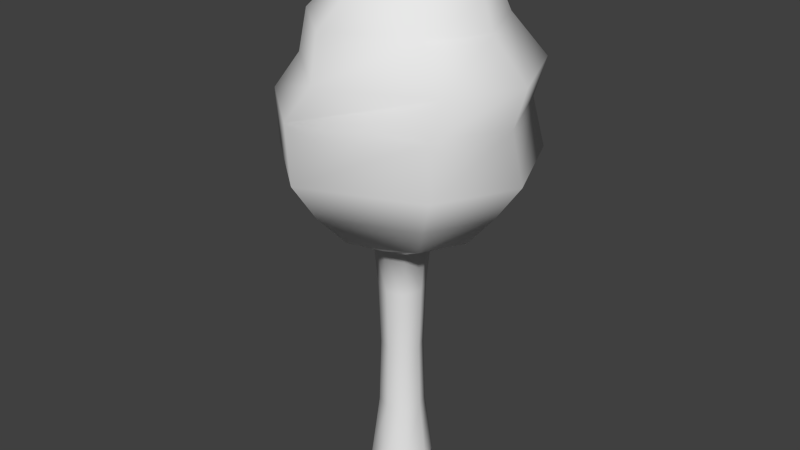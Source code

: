 # Source: puuliv.blend  (saved by Blender 2.76.0; exported with 4.5.12 LTS)
import bpy
from mathutils import Matrix  # noqa: F401  (used for matrix-valued properties, if any)

bpy.ops.wm.read_factory_settings(use_empty=True)
scene = bpy.context.scene
scene.name = 'Scene'

# ---- collections
col_collection_1 = bpy.data.collections.new('Collection 1'); scene.collection.children.link(col_collection_1)

# ---- materials (node trees are filled in below, after node groups)
mat_material_001 = bpy.data.materials.new('Material.001')
mat_material_001.alpha_threshold = 0.0
mat_material_001.use_transparent_shadow = False
mat_material_001.roughness = 0.5
mat_material_001.specular_intensity = 0.02988

# ---- material node trees

# ---- world
world_world = bpy.data.worlds.new('World'); scene.world = world_world
world_world.color = (0.05088, 0.05088, 0.05088)
world_world.use_sun_shadow = False
world_world.sun_shadow_jitter_overblur = 0.0
world_world.cycles.sampling_method = 'MANUAL'
world_world.cycles.sample_map_resolution = 256

# ---- meshes
me_cylinder_001 = bpy.data.meshes.new('Cylinder.001')
me_cylinder_001.from_pydata([(-2.118e-09, 0.7157, -1.771), (-1.174e-09, 0.8424, -0.3497), (0.5061, 0.5061, -1.771), (0.5957, 0.5957, -0.3497), (0.7157, -2.917e-08, -1.771), (0.8424, -3.565e-08, -0.3497), (0.5061, -0.5061, -1.771), (0.5957, -0.5957, -0.3497), (-6.469e-08, -0.7157, -1.771), (-7.482e-08, -0.8424, -0.3497), (-0.5061, -0.5061, -1.771), (-0.5957, -0.5957, -0.3497), (-0.7157, 1.065e-08, -1.771), (-0.8424, 1.122e-08, -0.3497), (-0.5061, 0.5061, -1.771), (-0.5957, 0.5957, -0.3497), (-7.212e-06, 0.6458, -3.792), (0.4565, 0.4567, -3.792), (0.6456, 0.0002019, -3.792), (0.4565, -0.4563, -3.792), (-7.268e-06, -0.6454, -3.792), (-0.4565, -0.4563, -3.792), (-0.6456, 0.000202, -3.792), (-0.4565, 0.4567, -3.792), (-7.21e-06, 0.7092, -5.904), (0.5013, 0.5015, -5.904), (0.7089, 0.0002019, -5.904), (0.5013, -0.5011, -5.904), (-7.272e-06, -0.7088, -5.904), (-0.5013, -0.5011, -5.904), (-0.709, 0.000202, -5.904), (-0.5013, 0.5015, -5.904), (-7.207e-06, 0.9697, -7.958), (0.6855, 0.6857, -7.958), (0.9695, 0.0002019, -7.958), (0.6855, -0.6853, -7.958), (-7.292e-06, -0.9693, -7.958), (-0.6855, -0.6853, -7.958), (-0.9695, 0.000202, -7.958), (-0.6855, 0.6857, -7.958), (1.686, -1.354, 0.3802), (-0.2359, -2.15, 0.3802), (-1.431, -1.181, 0.445), (-2.068, 0.3589, 0.445), (1.669, 1.569, 0.3243), (2.298, 0.05033, 0.3243), (0.3681, 2.088, 0.3573), (-1.57, 1.285, 0.3573), (2.328, -1.99, 1.447), (-0.4029, -3.121, 1.447), (-2.1, -1.743, 1.539), (-3.007, 0.4446, 1.539), (2.303, 2.164, 1.368), (3.197, 0.006201, 1.368), (0.4553, 2.902, 1.415), (-2.298, 1.761, 1.415), (2.954, -2.514, 2.663), (-0.4774, -3.935, 2.663), (-2.61, -2.204, 2.779), (-3.749, 0.5451, 2.779), (2.923, 2.706, 2.563), (4.046, -0.005823, 2.563), (0.601, 3.633, 2.622), (-2.859, 2.2, 2.622), (2.687, -2.255, 4.163), (-1.037, -3.534, 4.163), (-2.955, -1.977, 4.267), (-3.979, 0.4956, 4.267), (2.659, 2.439, 4.073), (3.669, 0.0001071, 4.073), (-0.06681, 3.272, 4.126), (-3.178, 1.983, 4.126), (3.064, -2.255, 5.398), (-0.02182, -3.534, 5.398), (-1.94, -1.977, 5.502), (-2.964, 0.4956, 5.502), (3.036, 2.439, 5.309), (4.046, 0.0001069, 5.309), (0.948, 3.272, 5.361), (-2.164, 1.983, 5.361), (2.114, -1.837, 6.544), (-0.4124, -2.883, 6.544), (-1.983, -1.609, 6.63), (-2.821, 0.4153, 6.63), (2.091, 2.006, 6.471), (2.918, 0.00971, 6.471), (0.3815, 2.688, 6.514), (-2.166, 1.633, 6.514), (1.984, -1.442, 7.382), (-0.01424, -2.27, 7.382), (-1.257, -1.262, 7.449), (-1.92, 0.3397, 7.449), (1.966, 1.598, 7.324), (2.621, 0.01876, 7.324), (0.6139, 2.138, 7.358), (-1.401, 1.303, 7.358), (0.8893, -0.734, 8.395), (-0.1628, -1.17, 8.395), (-0.8168, -0.639, 8.43), (-1.166, 0.2039, 8.43), (0.8797, 0.8665, 8.364), (1.224, 0.035, 8.364), (0.1678, 1.151, 8.382), (-0.893, 0.7112, 8.382)], [], [(0, 1, 3, 2), (2, 3, 5, 4), (4, 5, 7, 6), (6, 7, 9, 8), (8, 9, 11, 10), (10, 11, 13, 12), (9, 7, 40, 41), (14, 15, 1, 0), (12, 13, 15, 14), (8, 10, 21, 20), (14, 0, 16, 23), (0, 2, 17, 16), (4, 6, 19, 18), (10, 12, 22, 21), (6, 8, 20, 19), (12, 14, 23, 22), (2, 4, 18, 17), (16, 17, 25, 24), (23, 16, 24, 31), (21, 22, 30, 29), (19, 20, 28, 27), (17, 18, 26, 25), (22, 23, 31, 30), (20, 21, 29, 28), (18, 19, 27, 26), (30, 31, 39, 38), (28, 29, 37, 36), (26, 27, 35, 34), (24, 25, 33, 32), (31, 24, 32, 39), (29, 30, 38, 37), (27, 28, 36, 35), (25, 26, 34, 33), (13, 11, 42, 43), (5, 3, 44, 45), (1, 15, 47, 46), (1, 46, 44, 3), (5, 45, 40, 7), (11, 9, 41, 42), (15, 13, 43, 47), (42, 41, 49, 50), (43, 42, 50, 51), (44, 46, 54, 52), (45, 44, 52, 53), (47, 43, 51, 55), (40, 45, 53, 48), (41, 40, 48, 49), (46, 47, 55, 54), (53, 52, 60, 61), (49, 48, 56, 57), (55, 51, 59, 63), (48, 53, 61, 56), (54, 55, 63, 62), (51, 50, 58, 59), (50, 49, 57, 58), (52, 54, 62, 60), (58, 57, 65, 66), (60, 62, 70, 68), (61, 60, 68, 69), (57, 56, 64, 65), (63, 59, 67, 71), (56, 61, 69, 64), (62, 63, 71, 70), (59, 58, 66, 67), (70, 71, 79, 78), (67, 66, 74, 75), (66, 65, 73, 74), (68, 70, 78, 76), (69, 68, 76, 77), (65, 64, 72, 73), (71, 67, 75, 79), (64, 69, 77, 72), (79, 75, 83, 87), (72, 77, 85, 80), (78, 79, 87, 86), (75, 74, 82, 83), (74, 73, 81, 82), (76, 78, 86, 84), (77, 76, 84, 85), (73, 72, 80, 81), (84, 86, 94, 92), (85, 84, 92, 93), (81, 80, 88, 89), (87, 83, 91, 95), (80, 85, 93, 88), (86, 87, 95, 94), (83, 82, 90, 91), (82, 81, 89, 90), (90, 89, 97, 98), (92, 94, 102, 100), (93, 92, 100, 101), (89, 88, 96, 97), (95, 91, 99, 103), (88, 93, 101, 96), (94, 95, 103, 102), (91, 90, 98, 99), (96, 101, 99, 98, 97), (101, 100, 102, 103, 99)])
me_cylinder_001.polygons.foreach_set('use_smooth', [True] * 98)
_uv = me_cylinder_001.uv_layers.new(name='UVMap')
_uv.uv.foreach_set('vector', [0.16, 0.7376, 0.1533, 0.8386, 0.1091, 0.8347, 0.1209, 0.7348, 0.1209, 0.7348, 0.1091, 0.8347, 0.06478, 0.8282, 0.08252, 0.7306, 0.3958, 0.7281, 0.4147, 0.8229, 0.3718, 0.8302, 0.3579, 0.7327, 0.3579, 0.7327, 0.3718, 0.8302, 0.3286, 0.8354, 0.3191, 0.7361, 0.3191, 0.7361, 0.3286, 0.8354, 0.2851, 0.8387, 0.2795, 0.7382, 0.2795, 0.7382, 0.2851, 0.8387, 0.2413, 0.8403, 0.2396, 0.7392, 0.5188, 0.7442, 0.5245, 0.6595, 0.6482, 0.6447, 0.6411, 0.7545, 0.1997, 0.739, 0.1974, 0.8403, 0.1533, 0.8386, 0.16, 0.7376, 0.2396, 0.7392, 0.2413, 0.8403, 0.1974, 0.8403, 0.1997, 0.739, 0.3191, 0.7361, 0.2795, 0.7382, 0.2753, 0.588, 0.312, 0.5878, 0.1997, 0.739, 0.16, 0.7376, 0.1642, 0.5894, 0.201, 0.5889, 0.16, 0.7376, 0.1209, 0.7348, 0.1283, 0.5899, 0.1642, 0.5894, 0.3958, 0.7281, 0.3579, 0.7327, 0.3482, 0.5878, 0.3837, 0.5877, 0.2795, 0.7382, 0.2396, 0.7392, 0.2381, 0.5884, 0.2753, 0.588, 0.3579, 0.7327, 0.3191, 0.7361, 0.312, 0.5878, 0.3482, 0.5878, 0.2396, 0.7392, 0.1997, 0.739, 0.201, 0.5889, 0.2381, 0.5884, 0.1209, 0.7348, 0.08252, 0.7306, 0.0936, 0.5904, 0.1283, 0.5899, 0.1642, 0.5894, 0.1283, 0.5899, 0.1158, 0.437, 0.1555, 0.432, 0.201, 0.5889, 0.1642, 0.5894, 0.1555, 0.432, 0.196, 0.4289, 0.2753, 0.588, 0.2381, 0.5884, 0.2371, 0.4275, 0.278, 0.428, 0.3482, 0.5878, 0.312, 0.5878, 0.3185, 0.4303, 0.358, 0.4344, 0.1283, 0.5899, 0.0936, 0.5904, 0.07753, 0.4439, 0.1158, 0.437, 0.2381, 0.5884, 0.201, 0.5889, 0.196, 0.4289, 0.2371, 0.4275, 0.312, 0.5878, 0.2753, 0.588, 0.278, 0.428, 0.3185, 0.4303, 0.3837, 0.5877, 0.3482, 0.5878, 0.358, 0.4344, 0.396, 0.4403, 0.2371, 0.4275, 0.196, 0.4289, 0.1867, 0.2781, 0.2374, 0.2768, 0.3185, 0.4303, 0.278, 0.428, 0.2878, 0.2787, 0.3377, 0.2838, 0.396, 0.4403, 0.358, 0.4344, 0.3871, 0.2922, 0.4357, 0.3043, 0.1555, 0.432, 0.1158, 0.437, 0.08508, 0.2913, 0.1359, 0.2828, 0.196, 0.4289, 0.1555, 0.432, 0.1359, 0.2828, 0.1867, 0.2781, 0.278, 0.428, 0.2371, 0.4275, 0.2374, 0.2768, 0.2878, 0.2787, 0.358, 0.4344, 0.3185, 0.4303, 0.3377, 0.2838, 0.3871, 0.2922, 0.1158, 0.437, 0.07753, 0.4439, 0.03437, 0.3043, 0.08508, 0.2913, 0.4814, 0.2358, 0.4819, 0.1481, 0.618, 0.1555, 0.6132, 0.2484, 0.5243, 0.5759, 0.5163, 0.4926, 0.6325, 0.4879, 0.6401, 0.5681, 0.5028, 0.4087, 0.4892, 0.3231, 0.6109, 0.304, 0.6273, 0.418, 0.5028, 0.4087, 0.6273, 0.418, 0.6325, 0.4879, 0.5163, 0.4926, 0.5243, 0.5759, 0.6401, 0.5681, 0.6482, 0.6447, 0.5245, 0.6595, 0.5129, 0.8305, 0.5188, 0.7442, 0.6411, 0.7545, 0.649, 0.8379, 0.4892, 0.3231, 0.4814, 0.2358, 0.6132, 0.2484, 0.6109, 0.304, 0.649, 0.8379, 0.6411, 0.7545, 0.6967, 0.756, 0.7095, 0.8363, 0.6132, 0.2484, 0.618, 0.1555, 0.6784, 0.1539, 0.6695, 0.2429, 0.6325, 0.4879, 0.6273, 0.418, 0.6879, 0.411, 0.6906, 0.4839, 0.6401, 0.5681, 0.6325, 0.4879, 0.6906, 0.4839, 0.6976, 0.5676, 0.6109, 0.304, 0.6132, 0.2484, 0.6695, 0.2429, 0.6713, 0.2966, 0.6482, 0.6447, 0.6401, 0.5681, 0.6976, 0.5676, 0.7062, 0.6467, 0.6411, 0.7545, 0.6482, 0.6447, 0.7062, 0.6467, 0.6967, 0.756, 0.6273, 0.418, 0.6109, 0.304, 0.6713, 0.2966, 0.6879, 0.411, 0.6976, 0.5676, 0.6906, 0.4839, 0.7261, 0.482, 0.7324, 0.5664, 0.6967, 0.756, 0.7062, 0.6467, 0.741, 0.6458, 0.7316, 0.755, 0.6713, 0.2966, 0.6695, 0.2429, 0.7051, 0.2409, 0.709, 0.2942, 0.7062, 0.6467, 0.6976, 0.5676, 0.7324, 0.5664, 0.741, 0.6458, 0.6879, 0.411, 0.6713, 0.2966, 0.709, 0.2942, 0.7248, 0.4087, 0.6695, 0.2429, 0.6784, 0.1539, 0.7153, 0.1524, 0.7051, 0.2409, 0.7095, 0.8363, 0.6967, 0.756, 0.7316, 0.755, 0.7463, 0.8348, 0.6906, 0.4839, 0.6879, 0.411, 0.7248, 0.4087, 0.7261, 0.482, 0.7463, 0.8348, 0.7316, 0.755, 0.7856, 0.7732, 0.7879, 0.8459, 0.7261, 0.482, 0.7248, 0.4087, 0.7821, 0.3824, 0.7854, 0.4773, 0.7324, 0.5664, 0.7261, 0.482, 0.7854, 0.4773, 0.7917, 0.5634, 0.7316, 0.755, 0.741, 0.6458, 0.7994, 0.6448, 0.7856, 0.7732, 0.709, 0.2942, 0.7051, 0.2409, 0.7449, 0.2367, 0.7523, 0.2808, 0.741, 0.6458, 0.7324, 0.5664, 0.7917, 0.5634, 0.7994, 0.6448, 0.7248, 0.4087, 0.709, 0.2942, 0.7523, 0.2808, 0.7821, 0.3824, 0.7051, 0.2409, 0.7153, 0.1524, 0.7569, 0.1636, 0.7449, 0.2367, 0.7821, 0.3824, 0.7523, 0.2808, 0.8056, 0.2945, 0.8102, 0.4118, 0.7449, 0.2367, 0.7569, 0.1636, 0.8073, 0.1437, 0.8004, 0.2379, 0.7879, 0.8459, 0.7856, 0.7732, 0.8193, 0.7445, 0.8383, 0.826, 0.7854, 0.4773, 0.7821, 0.3824, 0.8102, 0.4118, 0.8063, 0.4827, 0.7917, 0.5634, 0.7854, 0.4773, 0.8063, 0.4827, 0.8095, 0.5625, 0.7856, 0.7732, 0.7994, 0.6448, 0.8184, 0.6376, 0.8193, 0.7445, 0.7523, 0.2808, 0.7449, 0.2367, 0.8004, 0.2379, 0.8056, 0.2945, 0.7994, 0.6448, 0.7917, 0.5634, 0.8095, 0.5625, 0.8184, 0.6376, 0.8056, 0.2945, 0.8004, 0.2379, 0.8206, 0.2348, 0.8274, 0.2821, 0.8184, 0.6376, 0.8095, 0.5625, 0.8589, 0.5596, 0.8636, 0.6497, 0.8102, 0.4118, 0.8056, 0.2945, 0.8274, 0.2821, 0.8442, 0.3891, 0.8004, 0.2379, 0.8073, 0.1437, 0.8282, 0.1561, 0.8206, 0.2348, 0.8383, 0.826, 0.8193, 0.7445, 0.853, 0.7622, 0.8593, 0.8385, 0.8063, 0.4827, 0.8102, 0.4118, 0.8442, 0.3891, 0.8505, 0.4655, 0.8095, 0.5625, 0.8063, 0.4827, 0.8505, 0.4655, 0.8589, 0.5596, 0.8193, 0.7445, 0.8184, 0.6376, 0.8636, 0.6497, 0.853, 0.7622, 0.8505, 0.4655, 0.8442, 0.3891, 0.8681, 0.3968, 0.8706, 0.4707, 0.8589, 0.5596, 0.8505, 0.4655, 0.8706, 0.4707, 0.8762, 0.5581, 0.853, 0.7622, 0.8636, 0.6497, 0.8821, 0.6417, 0.8802, 0.7533, 0.8274, 0.2821, 0.8206, 0.2348, 0.8533, 0.235, 0.8586, 0.2857, 0.8636, 0.6497, 0.8589, 0.5596, 0.8762, 0.5581, 0.8821, 0.6417, 0.8442, 0.3891, 0.8274, 0.2821, 0.8586, 0.2857, 0.8681, 0.3968, 0.8206, 0.2348, 0.8282, 0.1561, 0.8575, 0.1506, 0.8533, 0.235, 0.8593, 0.8385, 0.853, 0.7622, 0.8802, 0.7533, 0.8886, 0.8329, 0.8886, 0.8329, 0.8802, 0.7533, 0.9131, 0.7878, 0.9125, 0.8529, 0.8706, 0.4707, 0.8681, 0.3968, 0.8966, 0.3554, 0.9069, 0.4287, 0.8762, 0.5581, 0.8706, 0.4707, 0.9069, 0.4287, 0.919, 0.5499, 0.8802, 0.7533, 0.8821, 0.6417, 0.9221, 0.6782, 0.9131, 0.7878, 0.8586, 0.2857, 0.8533, 0.235, 0.8785, 0.2319, 0.8829, 0.2692, 0.8821, 0.6417, 0.8762, 0.5581, 0.919, 0.5499, 0.9221, 0.6782, 0.8681, 0.3968, 0.8586, 0.2857, 0.8829, 0.2692, 0.8966, 0.3554, 0.8533, 0.235, 0.8575, 0.1506, 0.8815, 0.1705, 0.8785, 0.2319, 0.9069, 0.2835, 0.919, 0.5499, 0.8785, 0.2319, 0.8815, 0.1705, 0.901, 0.2274, 0.901, 0.6604, 0.8833, 0.483, 0.8682, 0.3757, 0.8482, 0.2494, 0.8417, 0.1948])
me_cylinder_001.materials.append(mat_material_001)
me_cylinder_001.use_remesh_preserve_volume = False
me_cylinder_001.use_remesh_preserve_attributes = False
me_cylinder_001.use_mirror_vertex_groups = False
me_cylinder_001.update()

# ---- objects
ob_cylinder_001 = bpy.data.objects.new('Cylinder.001', me_cylinder_001)

# ---- transforms, parenting, visibility, modifiers, constraints
ob_cylinder_001.location = (-0.08933, -0.0212, 3.7)
ob_cylinder_001.scale = (0.4838, 0.4838, 0.4838)
ob_cylinder_001.lineart.crease_threshold = 0.0

# ---- collection membership
col_collection_1.objects.link(ob_cylinder_001)

# ---- scene / render settings (as saved in the file)
scene.frame_start = 1; scene.frame_end = 250; scene.frame_set(1)
scene.render.engine = 'BLENDER_EEVEE_NEXT'
scene.render.resolution_percentage = 50
scene.render.dither_intensity = 0.0
scene.cycles.use_denoising = False
scene.cycles.samples = 10
scene.cycles.sampling_pattern = 'TABULATED_SOBOL'
scene.cycles.light_sampling_threshold = 0.0
scene.cycles.use_adaptive_sampling = False
scene.cycles.use_light_tree = False
scene.cycles.blur_glossy = 0.0
scene.cycles.pixel_filter_type = 'GAUSSIAN'
scene.cycles.sample_clamp_indirect = 0.0
scene.view_settings.view_transform = 'Standard'
bpy.context.view_layer.update()

# ---- added for rendering (the .blend has no active camera and no usable light): camera, sun
cam_auto = bpy.data.cameras.new('AutoCamera')
cam_auto.lens = 50.0
cam_auto.sensor_width = 36.0
cam_auto.clip_end = 1000.0
ob_auto_camera = bpy.data.objects.new('AutoCamera', cam_auto)
scene.collection.objects.link(ob_auto_camera)
ob_auto_camera.location = (8.76924, -10.7051, 10.8881)
ob_auto_camera.rotation_euler = (1.09748, -7.21219e-08, 0.694738)
scene.camera = ob_auto_camera
light_auto_sun = bpy.data.lights.new('AutoSun', 'SUN')
light_auto_sun.energy = 3.0
light_auto_sun.angle = 0.0523599
ob_auto_sun = bpy.data.objects.new('AutoSun', light_auto_sun)
scene.collection.objects.link(ob_auto_sun)
ob_auto_sun.rotation_euler = (0.872665, 0.174533, 0.523599)
bpy.context.view_layer.update()
